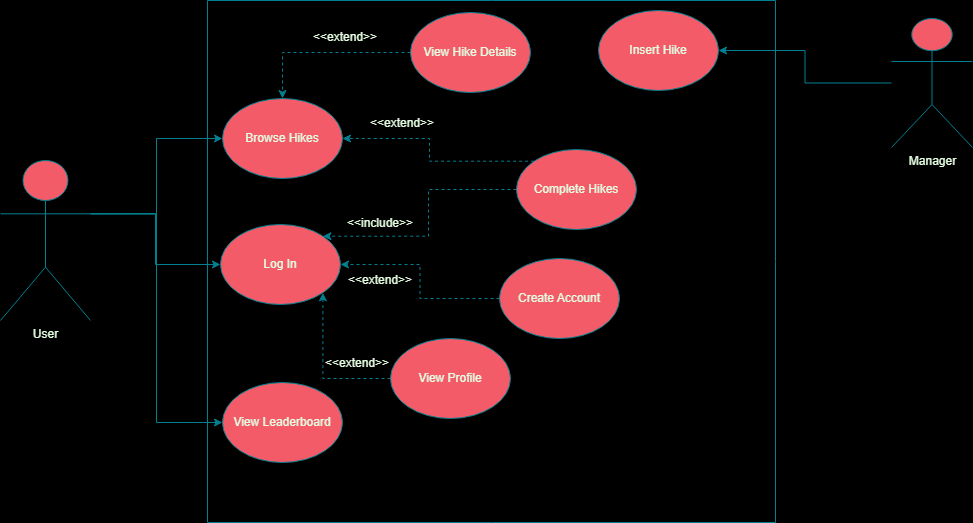

The diagram above was exported from draw.io. Its source (the exported page's mxGraphModel, read from the mxfile embedded in the PNG):
<mxGraphModel dx="1434" dy="830" grid="0" gridSize="10" guides="1" tooltips="1" connect="1" arrows="1" fold="1" page="1" pageScale="1" pageWidth="1100" pageHeight="850" background="#000000" math="0" shadow="0">
  <root>
    <mxCell id="WIyWlLk6GJQsqaUBKTNV-0" />
    <mxCell id="WIyWlLk6GJQsqaUBKTNV-1" parent="WIyWlLk6GJQsqaUBKTNV-0" />
    <mxCell id="ee0TdC0-LcA8j_2Hd59r-21" style="edgeStyle=orthogonalEdgeStyle;rounded=0;orthogonalLoop=1;jettySize=auto;html=1;exitX=1;exitY=0.3333333333333333;exitDx=0;exitDy=0;exitPerimeter=0;strokeColor=#028090;fontColor=#E4FDE1;fillColor=#F45B69;" edge="1" parent="WIyWlLk6GJQsqaUBKTNV-1" source="ee0TdC0-LcA8j_2Hd59r-0" target="ee0TdC0-LcA8j_2Hd59r-3">
      <mxGeometry relative="1" as="geometry" />
    </mxCell>
    <mxCell id="ee0TdC0-LcA8j_2Hd59r-23" style="edgeStyle=orthogonalEdgeStyle;rounded=0;orthogonalLoop=1;jettySize=auto;html=1;exitX=1;exitY=0.3333333333333333;exitDx=0;exitDy=0;exitPerimeter=0;entryX=0;entryY=0.5;entryDx=0;entryDy=0;strokeColor=#028090;fontColor=#E4FDE1;fillColor=#F45B69;" edge="1" parent="WIyWlLk6GJQsqaUBKTNV-1" source="ee0TdC0-LcA8j_2Hd59r-0" target="ee0TdC0-LcA8j_2Hd59r-5">
      <mxGeometry relative="1" as="geometry" />
    </mxCell>
    <mxCell id="ee0TdC0-LcA8j_2Hd59r-25" style="edgeStyle=orthogonalEdgeStyle;rounded=0;orthogonalLoop=1;jettySize=auto;html=1;exitX=1;exitY=0.3333333333333333;exitDx=0;exitDy=0;exitPerimeter=0;entryX=0;entryY=0.5;entryDx=0;entryDy=0;strokeColor=#028090;fontColor=#E4FDE1;fillColor=#F45B69;" edge="1" parent="WIyWlLk6GJQsqaUBKTNV-1" source="ee0TdC0-LcA8j_2Hd59r-0" target="ee0TdC0-LcA8j_2Hd59r-15">
      <mxGeometry relative="1" as="geometry" />
    </mxCell>
    <mxCell id="ee0TdC0-LcA8j_2Hd59r-0" value="User" style="shape=umlActor;verticalLabelPosition=bottom;verticalAlign=top;html=1;outlineConnect=0;strokeColor=#028090;fontColor=#E4FDE1;fillColor=#F45B69;" vertex="1" parent="WIyWlLk6GJQsqaUBKTNV-1">
      <mxGeometry x="64" y="324" width="90" height="160" as="geometry" />
    </mxCell>
    <mxCell id="ee0TdC0-LcA8j_2Hd59r-2" value="" style="swimlane;startSize=0;strokeColor=#028090;fontColor=#E4FDE1;fillColor=#F45B69;" vertex="1" parent="WIyWlLk6GJQsqaUBKTNV-1">
      <mxGeometry x="271" y="164" width="568" height="522" as="geometry" />
    </mxCell>
    <mxCell id="ee0TdC0-LcA8j_2Hd59r-3" value="Browse Hikes" style="ellipse;whiteSpace=wrap;html=1;strokeColor=#028090;fontColor=#E4FDE1;fillColor=#F45B69;" vertex="1" parent="ee0TdC0-LcA8j_2Hd59r-2">
      <mxGeometry x="15" y="98" width="120" height="80" as="geometry" />
    </mxCell>
    <mxCell id="ee0TdC0-LcA8j_2Hd59r-26" style="edgeStyle=orthogonalEdgeStyle;rounded=0;orthogonalLoop=1;jettySize=auto;html=1;entryX=1;entryY=0;entryDx=0;entryDy=0;strokeColor=#028090;fontColor=#E4FDE1;fillColor=#F45B69;dashed=1;" edge="1" parent="ee0TdC0-LcA8j_2Hd59r-2" source="ee0TdC0-LcA8j_2Hd59r-4" target="ee0TdC0-LcA8j_2Hd59r-15">
      <mxGeometry relative="1" as="geometry" />
    </mxCell>
    <mxCell id="ee0TdC0-LcA8j_2Hd59r-29" style="edgeStyle=orthogonalEdgeStyle;rounded=0;orthogonalLoop=1;jettySize=auto;html=1;exitX=0;exitY=0;exitDx=0;exitDy=0;entryX=1;entryY=0.5;entryDx=0;entryDy=0;strokeColor=#028090;fontColor=#E4FDE1;fillColor=#F45B69;dashed=1;" edge="1" parent="ee0TdC0-LcA8j_2Hd59r-2" source="ee0TdC0-LcA8j_2Hd59r-4" target="ee0TdC0-LcA8j_2Hd59r-3">
      <mxGeometry relative="1" as="geometry" />
    </mxCell>
    <mxCell id="ee0TdC0-LcA8j_2Hd59r-4" value="Complete Hikes" style="ellipse;whiteSpace=wrap;html=1;strokeColor=#028090;fontColor=#E4FDE1;fillColor=#F45B69;" vertex="1" parent="ee0TdC0-LcA8j_2Hd59r-2">
      <mxGeometry x="309" y="149" width="120" height="80" as="geometry" />
    </mxCell>
    <mxCell id="ee0TdC0-LcA8j_2Hd59r-5" value="View Leaderboard" style="ellipse;whiteSpace=wrap;html=1;strokeColor=#028090;fontColor=#E4FDE1;fillColor=#F45B69;" vertex="1" parent="ee0TdC0-LcA8j_2Hd59r-2">
      <mxGeometry x="15" y="382" width="120" height="80" as="geometry" />
    </mxCell>
    <mxCell id="ee0TdC0-LcA8j_2Hd59r-32" style="edgeStyle=orthogonalEdgeStyle;rounded=0;orthogonalLoop=1;jettySize=auto;html=1;entryX=0.5;entryY=0;entryDx=0;entryDy=0;strokeColor=#028090;fontColor=#E4FDE1;fillColor=#F45B69;dashed=1;" edge="1" parent="ee0TdC0-LcA8j_2Hd59r-2" source="ee0TdC0-LcA8j_2Hd59r-12" target="ee0TdC0-LcA8j_2Hd59r-3">
      <mxGeometry relative="1" as="geometry" />
    </mxCell>
    <mxCell id="ee0TdC0-LcA8j_2Hd59r-12" value="View Hike Details" style="ellipse;whiteSpace=wrap;html=1;strokeColor=#028090;fontColor=#E4FDE1;fillColor=#F45B69;" vertex="1" parent="ee0TdC0-LcA8j_2Hd59r-2">
      <mxGeometry x="203" y="12" width="120" height="80" as="geometry" />
    </mxCell>
    <mxCell id="ee0TdC0-LcA8j_2Hd59r-15" value="Log In" style="ellipse;whiteSpace=wrap;html=1;strokeColor=#028090;fontColor=#E4FDE1;fillColor=#F45B69;" vertex="1" parent="ee0TdC0-LcA8j_2Hd59r-2">
      <mxGeometry x="13" y="224" width="120" height="80" as="geometry" />
    </mxCell>
    <mxCell id="ee0TdC0-LcA8j_2Hd59r-20" style="edgeStyle=orthogonalEdgeStyle;rounded=0;orthogonalLoop=1;jettySize=auto;html=1;entryX=1;entryY=0.5;entryDx=0;entryDy=0;strokeColor=#028090;fontColor=#E4FDE1;fillColor=#F45B69;dashed=1;" edge="1" parent="ee0TdC0-LcA8j_2Hd59r-2" source="ee0TdC0-LcA8j_2Hd59r-16" target="ee0TdC0-LcA8j_2Hd59r-15">
      <mxGeometry relative="1" as="geometry" />
    </mxCell>
    <mxCell id="ee0TdC0-LcA8j_2Hd59r-16" value="Create Account" style="ellipse;whiteSpace=wrap;html=1;strokeColor=#028090;fontColor=#E4FDE1;fillColor=#F45B69;" vertex="1" parent="ee0TdC0-LcA8j_2Hd59r-2">
      <mxGeometry x="292" y="258" width="120" height="80" as="geometry" />
    </mxCell>
    <mxCell id="ee0TdC0-LcA8j_2Hd59r-10" value="Insert Hike" style="ellipse;whiteSpace=wrap;html=1;strokeColor=#028090;fontColor=#E4FDE1;fillColor=#F45B69;" vertex="1" parent="ee0TdC0-LcA8j_2Hd59r-2">
      <mxGeometry x="391" y="10" width="120" height="80" as="geometry" />
    </mxCell>
    <mxCell id="ee0TdC0-LcA8j_2Hd59r-19" value="&amp;lt;&amp;lt;extend&amp;gt;&amp;gt;" style="text;html=1;strokeColor=none;fillColor=none;align=center;verticalAlign=middle;whiteSpace=wrap;rounded=0;fontColor=#E4FDE1;" vertex="1" parent="ee0TdC0-LcA8j_2Hd59r-2">
      <mxGeometry x="143" y="265" width="60" height="30" as="geometry" />
    </mxCell>
    <mxCell id="ee0TdC0-LcA8j_2Hd59r-27" value="&amp;lt;&amp;lt;include&amp;gt;&amp;gt;" style="text;html=1;strokeColor=none;fillColor=none;align=center;verticalAlign=middle;whiteSpace=wrap;rounded=0;fontColor=#E4FDE1;" vertex="1" parent="ee0TdC0-LcA8j_2Hd59r-2">
      <mxGeometry x="143" y="208" width="60" height="30" as="geometry" />
    </mxCell>
    <mxCell id="ee0TdC0-LcA8j_2Hd59r-30" value="&amp;lt;&amp;lt;extend&amp;gt;&amp;gt;" style="text;html=1;strokeColor=none;fillColor=none;align=center;verticalAlign=middle;whiteSpace=wrap;rounded=0;fontColor=#E4FDE1;" vertex="1" parent="ee0TdC0-LcA8j_2Hd59r-2">
      <mxGeometry x="165" y="108" width="60" height="30" as="geometry" />
    </mxCell>
    <mxCell id="ee0TdC0-LcA8j_2Hd59r-33" value="&amp;lt;&amp;lt;extend&amp;gt;&amp;gt;" style="text;html=1;strokeColor=none;fillColor=none;align=center;verticalAlign=middle;whiteSpace=wrap;rounded=0;fontColor=#E4FDE1;" vertex="1" parent="ee0TdC0-LcA8j_2Hd59r-2">
      <mxGeometry x="108" y="22" width="60" height="30" as="geometry" />
    </mxCell>
    <mxCell id="ee0TdC0-LcA8j_2Hd59r-35" style="edgeStyle=orthogonalEdgeStyle;rounded=0;orthogonalLoop=1;jettySize=auto;html=1;exitX=0;exitY=0.5;exitDx=0;exitDy=0;entryX=1;entryY=1;entryDx=0;entryDy=0;strokeColor=#028090;fontColor=#E4FDE1;fillColor=#F45B69;dashed=1;" edge="1" parent="ee0TdC0-LcA8j_2Hd59r-2" source="ee0TdC0-LcA8j_2Hd59r-34" target="ee0TdC0-LcA8j_2Hd59r-15">
      <mxGeometry relative="1" as="geometry" />
    </mxCell>
    <mxCell id="ee0TdC0-LcA8j_2Hd59r-34" value="View Profile" style="ellipse;whiteSpace=wrap;html=1;strokeColor=#028090;fontColor=#E4FDE1;fillColor=#F45B69;" vertex="1" parent="ee0TdC0-LcA8j_2Hd59r-2">
      <mxGeometry x="183" y="338" width="120" height="80" as="geometry" />
    </mxCell>
    <mxCell id="ee0TdC0-LcA8j_2Hd59r-36" value="&amp;lt;&amp;lt;extend&amp;gt;&amp;gt;" style="text;html=1;strokeColor=none;fillColor=none;align=center;verticalAlign=middle;whiteSpace=wrap;rounded=0;fontColor=#E4FDE1;" vertex="1" parent="ee0TdC0-LcA8j_2Hd59r-2">
      <mxGeometry x="120" y="348" width="60" height="30" as="geometry" />
    </mxCell>
    <mxCell id="ee0TdC0-LcA8j_2Hd59r-24" style="edgeStyle=orthogonalEdgeStyle;rounded=0;orthogonalLoop=1;jettySize=auto;html=1;entryX=1;entryY=0.5;entryDx=0;entryDy=0;strokeColor=#028090;fontColor=#E4FDE1;fillColor=#F45B69;" edge="1" parent="WIyWlLk6GJQsqaUBKTNV-1" source="ee0TdC0-LcA8j_2Hd59r-9" target="ee0TdC0-LcA8j_2Hd59r-10">
      <mxGeometry relative="1" as="geometry" />
    </mxCell>
    <mxCell id="ee0TdC0-LcA8j_2Hd59r-9" value="Manager" style="shape=umlActor;verticalLabelPosition=bottom;verticalAlign=top;html=1;outlineConnect=0;strokeColor=#028090;fontColor=#E4FDE1;fillColor=#F45B69;" vertex="1" parent="WIyWlLk6GJQsqaUBKTNV-1">
      <mxGeometry x="955" y="182" width="81" height="129" as="geometry" />
    </mxCell>
  </root>
</mxGraphModel>